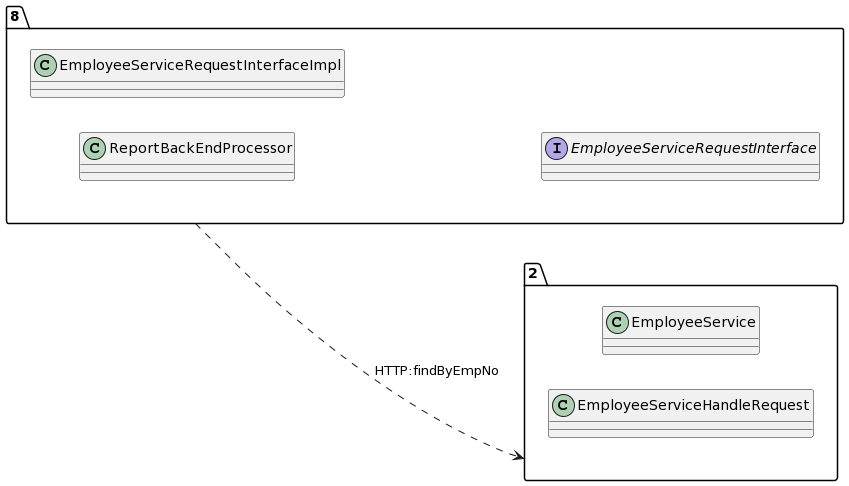

The diagram above was rendered by PlantUML. Its source (embedded in the PNG):
@startuml
allow_mixing
left to right direction
package "8"{
class ReportBackEndProcessor
class EmployeeServiceRequestInterfaceImpl
interface EmployeeServiceRequestInterface

}
package "2"{
class EmployeeService
class EmployeeServiceHandleRequest

}
"8" ..> "2":HTTP:findByEmpNo
@enduml